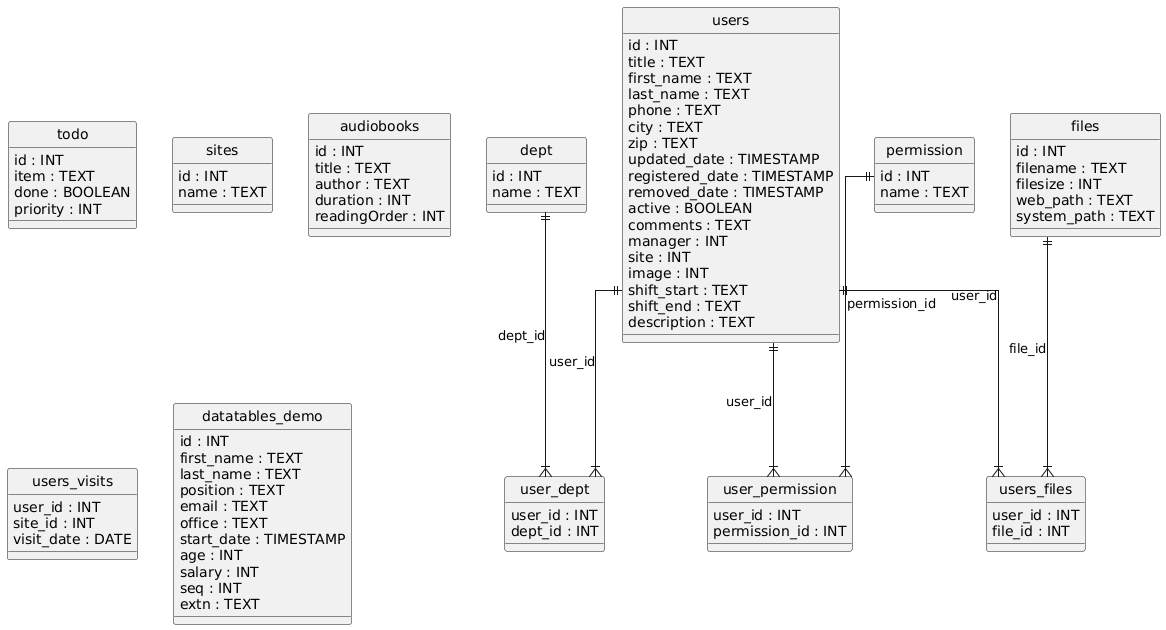

The diagram above was rendered by PlantUML. Its source (embedded in the PNG):
@startuml
hide circle
skinparam linetype ortho

entity "todo" as todo {
  id : INT
  item : TEXT
  done : BOOLEAN
  priority : INT
}

entity "users" as users {
  id : INT
  title : TEXT
  first_name : TEXT
  last_name : TEXT
  phone : TEXT
  city : TEXT
  zip : TEXT
  updated_date : TIMESTAMP
  registered_date : TIMESTAMP
  removed_date : TIMESTAMP
  active : BOOLEAN
  comments : TEXT
  manager : INT
  site : INT
  image : INT
  shift_start : TEXT
  shift_end : TEXT
  description : TEXT
}

entity "dept" as dept {
  id : INT
  name : TEXT
}

entity "permission" as permission {
  id : INT
  name : TEXT
}

entity "sites" as sites {
  id : INT
  name : TEXT
}

entity "files" as files {
  id : INT
  filename : TEXT
  filesize : INT
  web_path : TEXT
  system_path : TEXT
}

entity "user_dept" as user_dept {
  user_id : INT
  dept_id : INT
}

entity "user_permission" as user_permission {
  user_id : INT
  permission_id : INT
}

entity "users_files" as users_files {
  user_id : INT
  file_id : INT
}

entity "audiobooks" as audiobooks {
  id : INT
  title : TEXT
  author : TEXT
  duration : INT
  readingOrder : INT
}

entity "users_visits" as users_visits {
  user_id : INT
  site_id : INT
  visit_date : DATE
}

entity "datatables_demo" as datatables_demo {
  id : INT
  first_name : TEXT
  last_name : TEXT
  position : TEXT
  email : TEXT
  office : TEXT
  start_date : TIMESTAMP
  age : INT
  salary : INT
  seq : INT
  extn : TEXT
}

users ||--|{ user_dept : "user_id"
dept ||--|{ user_dept : "dept_id"
users ||--|{ user_permission : "user_id"
permission ||--|{ user_permission : "permission_id"
users ||--|{ users_files : "user_id"
files ||--|{ users_files : "file_id"
@enduml